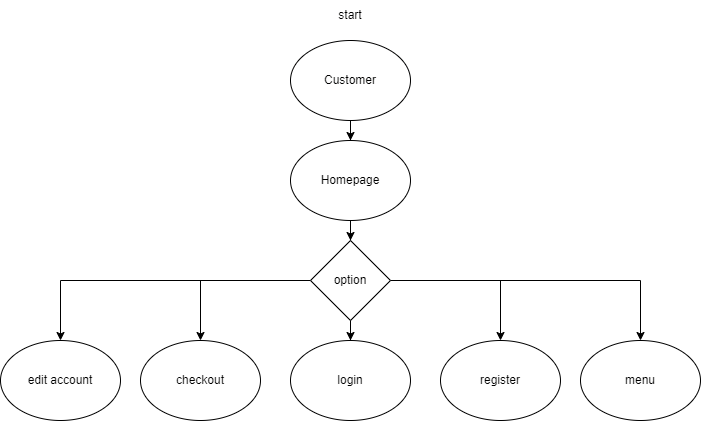

The diagram above was exported from draw.io. Its source (the exported page's mxGraphModel, read from the mxfile embedded in the PNG):
<mxGraphModel dx="693" dy="668" grid="1" gridSize="10" guides="1" tooltips="1" connect="1" arrows="1" fold="1" page="1" pageScale="1" pageWidth="850" pageHeight="1100" math="0" shadow="0">
  <root>
    <mxCell id="0" />
    <mxCell id="1" parent="0" />
    <mxCell id="pGhgdLFA59rknRsCXTIv-1" value="start" style="text;html=1;strokeColor=none;fillColor=none;align=center;verticalAlign=middle;whiteSpace=wrap;rounded=0;" parent="1" vertex="1">
      <mxGeometry x="330" y="50" width="60" height="30" as="geometry" />
    </mxCell>
    <mxCell id="pGhgdLFA59rknRsCXTIv-15" style="edgeStyle=orthogonalEdgeStyle;rounded=0;orthogonalLoop=1;jettySize=auto;html=1;entryX=0.5;entryY=0;entryDx=0;entryDy=0;" parent="1" source="pGhgdLFA59rknRsCXTIv-2" target="pGhgdLFA59rknRsCXTIv-3" edge="1">
      <mxGeometry relative="1" as="geometry" />
    </mxCell>
    <mxCell id="pGhgdLFA59rknRsCXTIv-2" value="Customer" style="ellipse;whiteSpace=wrap;html=1;" parent="1" vertex="1">
      <mxGeometry x="300" y="90" width="120" height="80" as="geometry" />
    </mxCell>
    <mxCell id="pGhgdLFA59rknRsCXTIv-16" value="" style="edgeStyle=orthogonalEdgeStyle;rounded=0;orthogonalLoop=1;jettySize=auto;html=1;" parent="1" source="pGhgdLFA59rknRsCXTIv-3" target="pGhgdLFA59rknRsCXTIv-10" edge="1">
      <mxGeometry relative="1" as="geometry" />
    </mxCell>
    <mxCell id="pGhgdLFA59rknRsCXTIv-3" value="Homepage" style="ellipse;whiteSpace=wrap;html=1;" parent="1" vertex="1">
      <mxGeometry x="300" y="190" width="120" height="80" as="geometry" />
    </mxCell>
    <mxCell id="pGhgdLFA59rknRsCXTIv-4" value="edit account" style="ellipse;whiteSpace=wrap;html=1;" parent="1" vertex="1">
      <mxGeometry x="10" y="390" width="120" height="80" as="geometry" />
    </mxCell>
    <mxCell id="pGhgdLFA59rknRsCXTIv-17" value="" style="edgeStyle=orthogonalEdgeStyle;rounded=0;orthogonalLoop=1;jettySize=auto;html=1;" parent="1" source="pGhgdLFA59rknRsCXTIv-10" target="pGhgdLFA59rknRsCXTIv-12" edge="1">
      <mxGeometry relative="1" as="geometry" />
    </mxCell>
    <mxCell id="pGhgdLFA59rknRsCXTIv-18" style="edgeStyle=orthogonalEdgeStyle;rounded=0;orthogonalLoop=1;jettySize=auto;html=1;entryX=0.5;entryY=0;entryDx=0;entryDy=0;" parent="1" source="pGhgdLFA59rknRsCXTIv-10" target="pGhgdLFA59rknRsCXTIv-13" edge="1">
      <mxGeometry relative="1" as="geometry" />
    </mxCell>
    <mxCell id="pGhgdLFA59rknRsCXTIv-19" style="edgeStyle=orthogonalEdgeStyle;rounded=0;orthogonalLoop=1;jettySize=auto;html=1;entryX=0.5;entryY=0;entryDx=0;entryDy=0;" parent="1" source="pGhgdLFA59rknRsCXTIv-10" target="pGhgdLFA59rknRsCXTIv-14" edge="1">
      <mxGeometry relative="1" as="geometry" />
    </mxCell>
    <mxCell id="pGhgdLFA59rknRsCXTIv-20" style="edgeStyle=orthogonalEdgeStyle;rounded=0;orthogonalLoop=1;jettySize=auto;html=1;entryX=0.5;entryY=0;entryDx=0;entryDy=0;" parent="1" source="pGhgdLFA59rknRsCXTIv-10" target="pGhgdLFA59rknRsCXTIv-11" edge="1">
      <mxGeometry relative="1" as="geometry" />
    </mxCell>
    <mxCell id="pGhgdLFA59rknRsCXTIv-21" style="edgeStyle=orthogonalEdgeStyle;rounded=0;orthogonalLoop=1;jettySize=auto;html=1;entryX=0.5;entryY=0;entryDx=0;entryDy=0;" parent="1" source="pGhgdLFA59rknRsCXTIv-10" target="pGhgdLFA59rknRsCXTIv-4" edge="1">
      <mxGeometry relative="1" as="geometry" />
    </mxCell>
    <mxCell id="pGhgdLFA59rknRsCXTIv-10" value="option" style="rhombus;whiteSpace=wrap;html=1;" parent="1" vertex="1">
      <mxGeometry x="320" y="290" width="80" height="80" as="geometry" />
    </mxCell>
    <mxCell id="pGhgdLFA59rknRsCXTIv-11" value="checkout" style="ellipse;whiteSpace=wrap;html=1;" parent="1" vertex="1">
      <mxGeometry x="150" y="390" width="120" height="80" as="geometry" />
    </mxCell>
    <mxCell id="pGhgdLFA59rknRsCXTIv-12" value="login" style="ellipse;whiteSpace=wrap;html=1;" parent="1" vertex="1">
      <mxGeometry x="300" y="390" width="120" height="80" as="geometry" />
    </mxCell>
    <mxCell id="pGhgdLFA59rknRsCXTIv-13" value="register" style="ellipse;whiteSpace=wrap;html=1;" parent="1" vertex="1">
      <mxGeometry x="450" y="390" width="120" height="80" as="geometry" />
    </mxCell>
    <mxCell id="pGhgdLFA59rknRsCXTIv-14" value="menu" style="ellipse;whiteSpace=wrap;html=1;" parent="1" vertex="1">
      <mxGeometry x="590" y="390" width="120" height="80" as="geometry" />
    </mxCell>
  </root>
</mxGraphModel>